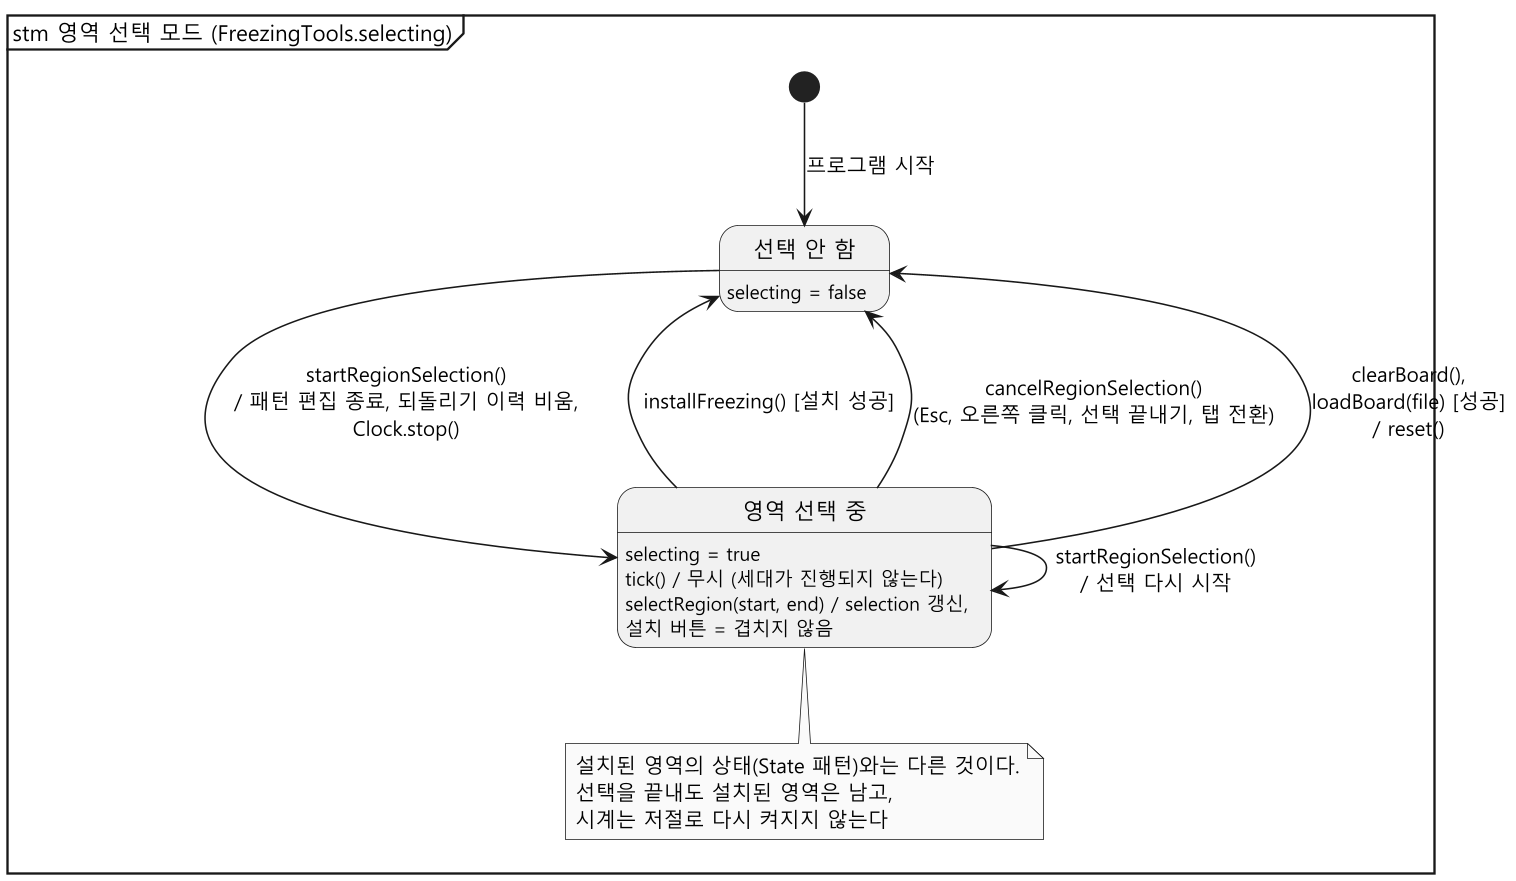

The diagram above was rendered by PlantUML. Its source (embedded in the PNG):
@startuml state-selection
skinparam monochrome true
skinparam dpi 150
skinparam shadowing false
skinparam defaultFontName "Malgun Gothic"
hide empty description
mainframe stm 영역 선택 모드 (FreezingTools.selecting)

state "선택 안 함" as Idle
Idle : selecting = false

state "영역 선택 중" as Selecting
Selecting : selecting = true
Selecting : tick() / 무시 (세대가 진행되지 않는다)
Selecting : selectRegion(start, end) / selection 갱신,
Selecting : 설치 버튼 = 겹치지 않음

[*] --> Idle : 프로그램 시작

Idle --> Selecting : startRegionSelection()\n/ 패턴 편집 종료, 되돌리기 이력 비움,\nClock.stop()
Selecting --> Selecting : startRegionSelection()\n/ 선택 다시 시작
Selecting --> Idle : installFreezing() [설치 성공]
Selecting --> Idle : cancelRegionSelection()\n(Esc, 오른쪽 클릭, 선택 끝내기, 탭 전환)
Selecting --> Idle : clearBoard(),\nloadBoard(file) [성공]\n/ reset()

note bottom of Selecting
  설치된 영역의 상태(State 패턴)와는 다른 것이다.
  선택을 끝내도 설치된 영역은 남고,
  시계는 저절로 다시 켜지지 않는다
end note
@enduml